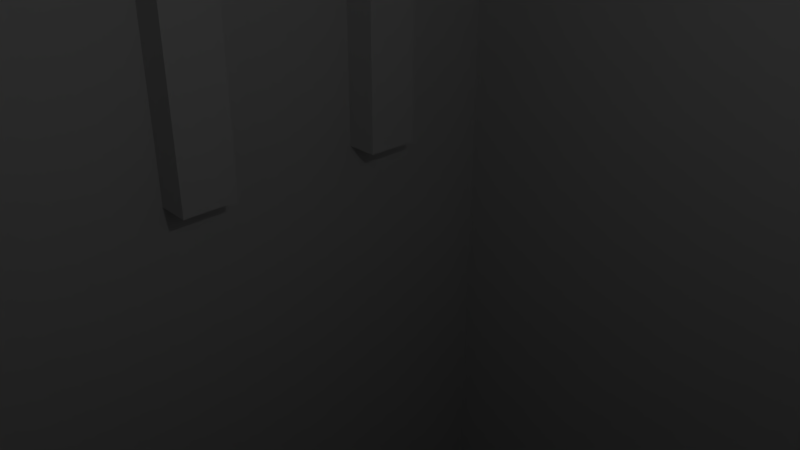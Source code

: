 # Source: apartment2_simpler.blend  (saved by Blender 2.78.0; exported with 4.5.12 LTS)
import bpy
from mathutils import Matrix  # noqa: F401  (used for matrix-valued properties, if any)

bpy.ops.wm.read_factory_settings(use_empty=True)
scene = bpy.context.scene
scene.name = 'Scene'

# ---- collections
col_collection_1 = bpy.data.collections.new('Collection 1'); scene.collection.children.link(col_collection_1)

# ---- materials (node trees are filled in below, after node groups)
mat_material = bpy.data.materials.new('Material')
mat_material.alpha_threshold = 0.0
mat_material.use_transparent_shadow = False
mat_material.roughness = 0.5
mat_material.line_color = (0.0, 0.0, 0.0, 1.0)

# ---- material node trees

# ---- world
world_world = bpy.data.worlds.new('World'); scene.world = world_world
world_world.color = (0.05088, 0.05088, 0.05088)
world_world.use_sun_shadow = False
world_world.sun_shadow_jitter_overblur = 0.0
world_world.cycles.sampling_method = 'MANUAL'

# ---- cameras
cam_camera = bpy.data.cameras.new('Camera')
cam_camera.clip_end = 100.0
cam_camera.lens = 35.0
cam_camera.sensor_width = 32.0
cam_camera.sensor_height = 18.0
cam_camera.ortho_scale = 7.314
cam_camera.dof.focus_distance = 0.0
cam_camera.dof.aperture_fstop = 128.0

# ---- lights
light_lamp = bpy.data.lights.new('Lamp', 'POINT')
light_lamp.transmission_factor = 0.0
light_lamp.cutoff_distance = 30.0
light_lamp.energy = 100.0
light_lamp.shadow_buffer_clip_start = 1.001
light_lamp.shadow_soft_size = 0.1
light_lamp.shadow_maximum_resolution = 0.006
light_lamp.use_absolute_resolution = True

# ---- meshes
me_cube = bpy.data.meshes.new('Cube')
me_cube.from_pydata([(46.0, 75.0, -113.6), (46.0, -75.0, -113.6), (-56.58, -75.0, -113.6), (-56.58, 75.0, -113.6), (46.0, 75.0, 120.2), (46.0, -75.0, 120.2), (-56.58, -75.0, 120.2), (-56.58, 75.0, 120.2), (46.0, 54.47, -25.97), (46.0, 45.53, -25.97), (46.0, 21.14, -25.97), (46.0, 12.2, -25.97), (46.0, -12.2, -25.97), (46.0, -21.14, -25.97), (46.0, -45.53, -25.97), (46.0, -54.47, -25.97), (-56.58, -54.47, -25.97), (-56.58, -45.53, -25.97), (-56.58, -21.14, -25.97), (-56.58, -12.2, -25.97), (-56.58, 12.2, -25.97), (-56.58, 21.14, -25.97), (-56.58, 45.53, -25.97), (-56.58, 54.47, -25.97), (46.0, 54.47, 116.3), (46.0, 45.53, 116.3), (46.0, 21.14, 116.3), (46.0, 12.2, 116.3), (46.0, -12.2, 116.3), (46.0, -21.14, 116.3), (46.0, -45.53, 116.3), (46.0, -54.47, 116.3), (-56.58, -54.47, 116.3), (-56.58, -45.53, 116.3), (-56.58, -21.14, 116.3), (-56.58, -12.2, 116.3), (-56.58, 12.2, 116.3), (-56.58, 21.14, 116.3), (-56.58, 45.53, 116.3), (-56.58, 54.47, 116.3), (-56.58, -54.47, -3.697), (-56.58, -45.53, -3.697), (-56.58, -21.14, -3.697), (-56.58, -12.2, -3.697), (-56.58, 12.2, -3.697), (-56.58, 21.14, -3.697), (-56.58, 45.53, -3.697), (-56.58, 54.47, -3.697), (-56.58, -54.47, 34.03), (-56.58, -45.53, 34.03), (-56.58, -21.14, 34.03), (-56.58, -12.2, 34.03), (-56.58, 12.2, 34.03), (-56.58, 21.14, 34.03), (-56.58, 45.53, 34.03), (-56.58, 54.47, 34.03), (-56.58, -54.47, 56.3), (-56.58, -45.53, 56.3), (-56.58, -21.14, 56.3), (-56.58, -12.2, 56.3), (-56.58, 12.2, 56.3), (-56.58, 21.14, 56.3), (-56.58, 45.53, 56.3), (-56.58, 54.47, 56.3), (-56.58, -54.47, 94.03), (-56.58, -45.53, 94.03), (-56.58, -21.14, 94.03), (-56.58, -12.2, 94.03), (-56.58, 12.2, 94.03), (-56.58, 21.14, 94.03), (-56.58, 45.53, 94.03), (-56.58, 54.47, 94.03), (46.0, 54.47, -3.697), (46.0, 45.53, -3.697), (46.0, 21.14, -3.697), (46.0, 12.2, -3.697), (46.0, -12.2, -3.697), (46.0, -21.14, -3.697), (46.0, -45.53, -3.697), (46.0, -54.47, -3.697), (46.0, 54.47, 34.03), (46.0, 45.53, 34.03), (46.0, 21.14, 34.03), (46.0, 12.2, 34.03), (46.0, -12.2, 34.03), (46.0, -21.14, 34.03), (46.0, -45.53, 34.03), (46.0, -54.47, 34.03), (46.0, 54.47, 56.3), (46.0, 45.53, 56.3), (46.0, 21.14, 56.3), (46.0, 12.2, 56.3), (46.0, -12.2, 56.3), (46.0, -21.14, 56.3), (46.0, -45.53, 56.3), (46.0, -54.47, 56.3), (46.0, 54.47, 94.03), (46.0, 45.53, 94.03), (46.0, 21.14, 94.03), (46.0, 12.2, 94.03), (46.0, -12.2, 94.03), (46.0, -21.14, 94.03), (46.0, -45.53, 94.03), (46.0, -54.47, 94.03), (41.56, -69.75, 127.4), (41.56, 69.75, 127.4), (-52.13, 69.75, 127.4), (-52.13, -69.75, 127.4), (49.46, -80.05, 127.7), (49.46, 80.05, 127.7), (-60.03, 80.05, 127.7), (-60.03, -80.05, 127.7), (-52.13, -69.75, 123.6), (41.56, -69.75, 123.6), (41.56, 69.75, 123.6), (-52.13, 69.75, 123.6), (49.46, -80.05, 119.9), (49.46, 80.05, 119.9), (-60.03, 80.05, 119.9), (-60.03, -80.05, 119.9), (46.0, 25.0, -29.84), (46.0, -8.333, -29.84), (46.0, -41.67, -29.84), (46.0, -75.0, -223.7), (77.18, 8.333, -223.7), (-56.58, -25.0, -29.84), (46.0, 25.0, 120.2), (46.0, 8.333, 120.2), (46.0, -25.0, 120.2), (46.0, -41.67, 120.2), (-56.58, -58.33, 120.2), (-56.58, -41.67, 120.2), (-56.58, -25.0, 120.2), (-56.58, 8.333, 120.2), (-56.58, 25.0, 120.2), (-56.58, 41.67, 120.2), (-56.58, 25.0, 0.1648), (-56.58, 58.33, 0.1648), (-56.58, 8.333, 30.16), (-56.58, 25.0, 30.16), (-56.58, 41.67, 30.16), (-56.58, -25.0, 60.16), (-56.58, 58.33, 60.16), (-56.58, -58.33, 90.16), (-56.58, -8.333, 90.16), (-56.58, 25.0, 90.16), (-56.58, 41.67, 90.16), (46.0, 25.0, 0.1648), (46.0, 8.333, 0.1648), (46.0, -8.333, 0.1648), (46.0, -41.67, 0.1648), (46.0, 25.0, 30.16), (46.0, 41.67, 60.16), (84.77, 16.67, -223.7), (46.0, -8.333, 60.16), (46.0, -41.67, 60.16), (46.0, -58.33, 90.16), (42.15, 54.47, -25.97), (42.15, 45.53, -25.97), (42.15, 21.14, -25.97), (42.15, 12.2, -25.97), (42.15, -12.2, -25.97), (42.15, -21.14, -25.97), (42.15, -45.53, -25.97), (42.15, -54.47, -25.97), (42.15, 54.47, 116.3), (42.15, 45.53, 116.3), (42.15, 21.14, 116.3), (42.15, 12.2, 116.3), (42.15, -12.2, 116.3), (42.15, -21.14, 116.3), (42.15, -45.53, 116.3), (42.15, -54.47, 116.3), (42.15, 54.47, -3.697), (42.15, 45.53, -3.697), (42.15, 21.14, -3.697), (42.15, 12.2, -3.697), (42.15, -12.2, -3.697), (42.15, -21.14, -3.697), (42.15, -45.53, -3.697), (42.15, -54.47, -3.697), (42.15, 54.47, 34.03), (42.15, 45.53, 34.03), (42.15, 21.14, 34.03), (42.15, 12.2, 34.03), (42.15, -12.2, 34.03), (42.15, -21.14, 34.03), (42.15, -45.53, 34.03), (42.15, -54.47, 34.03), (42.15, 54.47, 56.3), (42.15, 45.53, 56.3), (42.15, 21.14, 56.3), (42.15, 12.2, 56.3), (42.15, -12.2, 56.3), (42.15, -21.14, 56.3), (42.15, -45.53, 56.3), (42.15, -54.47, 56.3), (42.15, 54.47, 94.03), (42.15, 45.53, 94.03), (42.15, 21.14, 94.03), (42.15, 12.2, 94.03), (42.15, -12.2, 94.03), (42.15, -21.14, 94.03), (42.15, -45.53, 94.03), (42.15, -54.47, 94.03), (-51.73, -54.47, -25.97), (-51.73, -45.53, -25.97), (-51.73, -21.14, -25.97), (-51.73, -12.2, -25.97), (-51.73, 12.2, -25.97), (-51.73, 21.14, -25.97), (-51.73, 45.53, -25.97), (-51.73, 54.47, -25.97), (-51.73, -54.47, 116.3), (-51.73, -45.53, 116.3), (-51.73, -21.14, 116.3), (-51.73, -12.2, 116.3), (-51.73, 12.2, 116.3), (-51.73, 21.14, 116.3), (-51.73, 45.53, 116.3), (-51.73, 54.47, 116.3), (-51.73, -54.47, -3.697), (-51.73, -45.53, -3.697), (-51.73, -21.14, -3.697), (-51.73, -12.2, -3.697), (-51.73, 12.2, -3.697), (-51.73, 21.14, -3.697), (-51.73, 45.53, -3.697), (-51.73, 54.47, -3.697), (-51.73, -54.47, 34.03), (-51.73, -45.53, 34.03), (-51.73, -21.14, 34.03), (-51.73, -12.2, 34.03), (-51.73, 12.2, 34.03), (-51.73, 21.14, 34.03), (-51.73, 45.53, 34.03), (-51.73, 54.47, 34.03), (-51.73, -54.47, 56.3), (-51.73, -45.53, 56.3), (-51.73, -21.14, 56.3), (-51.73, -12.2, 56.3), (-51.73, 12.2, 56.3), (-51.73, 21.14, 56.3), (-51.73, 45.53, 56.3), (-51.73, 54.47, 56.3), (-51.73, -54.47, 94.03), (-51.73, -45.53, 94.03), (-51.73, -21.14, 94.03), (-51.73, -12.2, 94.03), (-51.73, 12.2, 94.03), (-51.73, 21.14, 94.03), (-51.73, 45.53, 94.03), (-51.73, 54.47, 94.03), (46.0, -54.3, -44.38), (-56.58, 54.3, -44.38), (46.0, 54.3, -44.38), (46.0, 45.7, -44.38), (46.0, 17.84, -64.3), (46.0, 10.69, -39.82), (46.0, -10.69, -39.82), (46.0, -17.84, -64.3), (46.0, -45.7, -44.38), (-56.58, -54.3, -44.38), (-56.58, -45.7, -44.38), (-56.58, -20.97, -44.38), (-56.58, -12.36, -44.38), (-56.58, 12.37, -44.38), (-56.58, 20.97, -44.38), (-56.58, 45.7, -44.38), (46.0, -54.3, -74.3), (-56.58, 54.3, -74.3), (46.0, 54.3, -74.3), (46.0, 45.7, -74.3), (46.0, 10.69, -77.59), (46.0, -10.69, -77.59), (46.0, -45.7, -74.3), (-56.58, -54.3, -74.3), (-56.58, -45.7, -74.3), (-56.58, -20.97, -74.3), (-56.58, -12.36, -74.3), (-56.58, 12.37, -74.3), (-56.58, 20.97, -74.3), (-56.58, 45.7, -74.3), (46.0, 8.333, -113.6), (46.0, -8.333, -113.6), (36.2, 9.741, -42.88), (36.2, -9.741, -42.88), (36.2, -9.741, -77.31), (36.2, 9.741, -77.31), (46.0, -10.69, -63.98), (46.0, 10.69, -63.98), (36.2, -9.741, -60.09), (36.2, 9.741, -60.09), (38.15, 6.065, -63.77), (38.15, -6.065, -63.77), (38.15, -6.065, -73.63), (38.15, 6.065, -73.63), (38.15, 6.065, -46.55), (38.15, -6.065, -46.55), (38.15, -6.065, -56.42), (38.15, 6.065, -56.42), (46.0, 16.67, -223.7), (46.0, 41.67, -40.35), (-56.58, 75.0, -223.7), (-56.58, -75.0, -223.7), (-56.58, 8.333, -40.35), (-56.58, 41.67, -40.35), (46.0, 41.67, -78.33), (84.77, 8.333, -223.7), (-56.58, -41.67, -78.33), (-56.58, 58.33, -78.33), (42.15, 45.7, -74.3), (42.15, 54.3, -74.3), (42.15, -54.3, -74.3), (42.15, -45.7, -74.3), (42.15, 54.3, -44.38), (42.15, 45.7, -44.38), (42.15, -45.7, -44.38), (42.15, -54.3, -44.38), (-51.25, -12.36, -74.3), (-51.25, -20.97, -74.3), (-51.25, -45.7, -74.3), (-51.25, -54.3, -74.3), (-51.25, 54.3, -74.3), (-51.25, 45.7, -74.3), (-51.25, 20.97, -74.3), (-51.25, 12.37, -74.3), (-51.25, -54.3, -44.38), (-51.25, -45.7, -44.38), (-51.25, -20.97, -44.38), (-51.25, -12.36, -44.38), (-51.25, 12.37, -44.38), (-51.25, 20.97, -44.38), (-51.25, 45.7, -44.38), (-51.25, 54.3, -44.38), (46.0, 8.333, -223.7), (84.77, -8.333, -223.7), (46.0, -16.67, -223.7), (84.77, -16.67, -223.7), (46.0, -8.333, -223.7), (77.18, -8.333, -223.7), (51.08, 10.69, -77.59), (51.08, -10.69, -77.59), (51.08, 10.3, -83.43), (51.08, -10.3, -83.43), (56.27, 10.3, -83.43), (56.27, 9.922, -89.27), (56.27, -10.3, -83.43), (56.27, -9.922, -89.27), (61.59, 9.922, -89.27), (61.59, 9.541, -95.11), (61.59, -9.922, -89.27), (61.59, -9.541, -95.11), (67.09, 9.159, -100.9), (67.09, -9.159, -100.9), (67.09, 9.541, -95.11), (67.09, -9.541, -95.11), (72.64, 8.777, -106.8), (72.64, -8.777, -106.8), (72.64, 9.159, -100.9), (72.64, -9.159, -100.9), (77.18, 8.777, -106.8), (77.18, 8.333, -113.6), (77.18, -8.333, -113.6), (77.18, -8.777, -106.8), (46.0, -17.84, -77.96), (46.0, -16.67, -113.6), (46.0, 75.0, -223.7), (46.0, 16.67, -113.6), (57.95, 17.84, -77.96), (57.95, 10.69, -77.59), (84.77, 8.777, -106.8), (84.77, 8.333, -113.6), (55.64, 10.69, -68.79), (84.77, 16.67, -113.6), (84.77, -8.777, -106.8), (84.77, -8.333, -113.6), (57.95, -10.69, -77.59), (55.64, -10.69, -68.79), (55.64, -17.84, -69.11), (77.58, 9.159, -100.9), (77.58, -9.159, -100.9), (84.77, -16.89, -106.9), (66.62, 10.3, -83.43), (66.62, 9.922, -89.27), (77.58, 9.541, -95.11), (66.62, -10.3, -83.43), (66.62, -9.922, -89.27), (77.58, -9.541, -95.11), (66.62, -17.65, -83.74), (66.62, -17.46, -89.52), (77.58, -17.27, -95.3), (77.58, -17.08, -101.1), (57.95, -17.84, -77.96), (84.77, -16.67, -113.6), (55.64, 17.84, -69.11), (84.77, 16.89, -106.9), (66.62, 17.65, -83.74), (66.62, 17.46, -89.52), (77.58, 17.27, -95.3), (77.58, 17.08, -101.1)], [], [(1, 5, 6, 2), (4, 0, 3, 7), (71, 39, 38, 135, 7, 3, 142, 63, 62, 54, 140, 146, 70), (81, 80, 181, 182), (89, 81, 182, 190), (25, 97, 198, 166), (14, 78, 179, 163), (78, 79, 180, 179), (13, 77, 150, 78, 14, 122, 261, 275, 365, 260, 289, 259, 121, 12), (24, 25, 166, 165), (80, 88, 189, 181), (17, 16, 205, 206), (63, 55, 236, 244), (42, 43, 224, 223), (68, 36, 217, 249), (54, 62, 243, 235), (40, 41, 222, 221), (35, 67, 248, 216), (61, 53, 234, 242), (38, 39, 220, 219), (59, 58, 141, 66, 67, 35, 34, 132, 133, 36, 68, 69, 37, 134, 135, 38, 70, 146, 145, 139, 53, 61, 60, 52, 138, 144), (66, 34, 215, 247), (96, 24, 165, 197), (77, 13, 162, 178), (76, 77, 178, 177), (103, 102, 203, 204), (259, 289, 274, 287, 291, 286), (372, 283, 335, 308), (128, 127, 126, 4, 7, 118, 117, 116, 119, 6, 5, 129), (337, 123, 304, 303, 367, 301, 153, 308, 335, 124, 340, 339, 336, 338), (107, 106, 105, 109, 110, 111, 108, 104), (284, 274, 289, 378, 377, 386, 387, 388, 381, 375, 376), (362, 363, 340, 124), (105, 104, 108, 109), (114, 115, 112, 113), (105, 106, 115, 114), (107, 104, 113, 112), (106, 107, 112, 115), (104, 105, 114, 113), (117, 118, 110, 109), (116, 117, 109, 108), (119, 116, 108, 111), (118, 119, 111, 110), (376, 394, 338, 336), (0, 368, 301, 367), (27, 26, 126, 127), (274, 342, 341, 273, 288, 287), (121, 259, 258, 290, 257, 302, 256, 255, 271, 272, 307, 0, 96, 97, 152, 89, 88, 80, 81, 73, 72, 8, 9, 120, 147, 74, 10, 11, 75, 148, 149, 84, 85, 93, 92, 154, 100, 101, 29, 128, 129, 30, 102, 103, 156, 95, 94, 155, 150, 77, 76, 12), (29, 28, 100, 154, 92, 84, 149, 148, 83, 91, 90, 82, 151, 152, 97, 25, 24, 96, 0, 4, 126, 26, 98, 99, 27, 127, 128), (73, 81, 89, 152, 151, 82, 83, 148, 75, 74, 147, 120, 9), (2, 3, 303, 304), (181, 189, 190, 182), (185, 193, 194, 186), (187, 195, 196, 188), (157, 173, 174, 158), (161, 177, 178, 162), (163, 179, 180, 164), (197, 165, 166, 198), (201, 169, 170, 202), (203, 171, 172, 204), (79, 15, 164, 180), (98, 26, 167, 199), (82, 90, 191, 183), (28, 29, 170, 169), (83, 82, 183, 184), (27, 99, 200, 168), (91, 83, 184, 192), (30, 31, 172, 171), (100, 28, 169, 201), (84, 92, 193, 185), (87, 86, 187, 188), (29, 101, 202, 170), (93, 85, 186, 194), (88, 89, 190, 189), (9, 8, 157, 158), (102, 30, 171, 203), (86, 94, 195, 187), (11, 10, 159, 160), (31, 103, 204, 172), (95, 87, 188, 196), (92, 93, 194, 193), (8, 72, 173, 157), (94, 95, 196, 195), (15, 14, 163, 164), (73, 9, 158, 174), (97, 96, 197, 198), (10, 74, 175, 159), (99, 98, 199, 200), (72, 73, 174, 173), (75, 11, 160, 176), (12, 76, 177, 161), (229, 237, 238, 230), (231, 239, 240, 232), (233, 241, 242, 234), (235, 243, 244, 236), (205, 221, 222, 206), (207, 223, 224, 208), (209, 225, 226, 210), (211, 227, 228, 212), (245, 213, 214, 246), (247, 215, 216, 248), (249, 217, 218, 250), (251, 219, 220, 252), (71, 70, 251, 252), (37, 69, 250, 218), (44, 45, 226, 225), (16, 40, 221, 205), (70, 38, 219, 251), (46, 47, 228, 227), (41, 17, 206, 222), (39, 71, 252, 220), (49, 48, 229, 230), (18, 42, 223, 207), (23, 22, 211, 212), (43, 19, 208, 224), (20, 44, 225, 209), (55, 54, 235, 236), (45, 21, 210, 226), (48, 56, 237, 229), (56, 57, 238, 237), (22, 46, 227, 211), (57, 49, 230, 238), (58, 59, 240, 239), (47, 23, 212, 228), (32, 33, 214, 213), (50, 58, 239, 231), (60, 61, 242, 241), (64, 32, 213, 245), (34, 35, 216, 215), (59, 51, 232, 240), (62, 63, 244, 243), (33, 65, 246, 214), (36, 37, 218, 217), (52, 60, 241, 233), (65, 64, 245, 246), (266, 267, 332, 331), (254, 268, 306, 267, 266, 305, 265, 264, 278, 309, 277, 263, 125, 20, 21, 45, 136, 46, 22, 23, 47, 137, 3, 2, 310, 270), (368, 374, 153, 301), (267, 281, 325, 332), (272, 271, 312, 311), (264, 265, 330, 329), (258, 259, 286, 285), (293, 294, 295, 296), (366, 394, 382, 392, 391, 390, 389, 393, 379, 260, 365), (297, 298, 299, 300), (280, 266, 331, 326), (277, 276, 322, 321), (276, 262, 327, 322), (261, 253, 318, 317), (292, 291, 294, 293), (291, 287, 295, 294), (287, 288, 296, 295), (288, 292, 293, 296), (285, 286, 298, 297), (286, 291, 299, 298), (291, 292, 300, 299), (292, 285, 297, 300), (131, 130, 6, 119, 118, 7, 135, 134, 133, 132), (40, 16, 2, 48, 49, 42, 18, 125, 17, 41), (315, 316, 311, 312), (317, 318, 313, 314), (269, 275, 314, 313), (256, 272, 311, 316), (253, 269, 313, 318), (275, 261, 317, 314), (255, 256, 316, 315), (271, 255, 315, 312), (329, 330, 319, 320), (327, 328, 321, 322), (333, 334, 323, 324), (331, 332, 325, 326), (263, 277, 321, 328), (268, 254, 334, 333), (278, 264, 329, 320), (270, 282, 324, 323), (265, 279, 319, 330), (282, 268, 333, 324), (254, 270, 323, 334), (262, 263, 328, 327), (273, 283, 372, 371, 380, 385, 384, 383, 370, 373, 290), (2, 16, 17, 125, 263, 262, 276, 277, 309, 278, 279, 265, 305, 266, 280, 281, 267, 306, 268, 282, 270, 310), (343, 344, 347, 345), (341, 342, 344, 343), (284, 376, 336, 339), (394, 366, 337, 338), (122, 14, 15, 79, 78, 150, 155, 94, 86, 87, 95, 156, 103, 31, 30, 129, 5, 1, 366, 365, 275, 269, 253, 261), (345, 347, 348, 346), (350, 352, 356, 355), (348, 347, 344, 342, 274, 284, 363, 364, 358, 360, 354, 356, 352, 351), (349, 351, 352, 350), (346, 348, 351, 349), (355, 356, 354, 353), (357, 358, 364, 361), (359, 360, 358, 357), (353, 354, 360, 359), (361, 364, 363, 362), (283, 362, 124, 335), (32, 64, 143, 130, 131, 33), (398, 399, 400, 396, 374, 368, 257, 395, 369, 397), (279, 278, 320, 319), (1, 2, 304, 123), (51, 50, 231, 232), (19, 18, 207, 208), (101, 100, 201, 202), (13, 12, 161, 162), (85, 84, 185, 186), (34, 66, 141, 58, 50, 51, 59, 144, 138, 52, 53, 139, 145, 146, 140, 54, 55, 63, 142, 3, 137, 47, 46, 136, 45, 44, 20, 125, 18, 19, 43, 42, 49, 57, 56, 48, 2, 6, 130, 143, 64, 65, 33, 131, 132), (273, 290, 258, 285, 292, 288), (67, 66, 247, 248), (281, 280, 326, 325), (368, 0, 307, 272, 256, 302, 257), (53, 52, 233, 234), (21, 20, 209, 210), (74, 75, 176, 175), (90, 91, 192, 191), (199, 167, 168, 200), (159, 175, 176, 160), (183, 191, 192, 184), (37, 36, 133, 134), (69, 68, 249, 250), (26, 27, 168, 167), (396, 371, 372, 374), (395, 373, 370, 369), (400, 380, 371, 396), (369, 370, 383, 397), (397, 383, 384, 398), (398, 384, 385, 399), (399, 385, 380, 400), (388, 391, 392, 381), (387, 390, 391, 388), (386, 389, 390, 387), (377, 393, 389, 386), (381, 392, 382, 375), (375, 382, 394, 376), (378, 379, 393, 377), (363, 284, 339, 340), (366, 1, 123, 337), (374, 372, 308, 153), (3, 0, 367, 303), (257, 290, 373, 395), (289, 260, 379, 378), (350, 355, 353, 359, 357, 361, 362, 283, 273, 341, 343, 345, 346, 349)])
_uv = me_cube.uv_layers.new(name='UVMap')
_uv.uv.foreach_set('vector', [0.2918, 0.2492, 0.2918, 0.05, 0.3745, 0.05, 0.3745, 0.2492, 0.05, 0.4485, 0.05, 0.2493, 0.1327, 0.2493, 0.1327, 0.4485, 0.1544, 0.07228, 0.1544, 0.05329, 0.1472, 0.05329, 0.144, 0.05, 0.1709, 0.05, 0.1709, 0.2493, 0.1575, 0.1011, 0.1544, 0.1044, 0.1472, 0.1044, 0.1472, 0.1234, 0.144, 0.1267, 0.144, 0.07557, 0.1472, 0.07228, 0.4261, 0.2389, 0.4261, 0.2465, 0.423, 0.2465, 0.423, 0.2389, 0.4203, 0.4427, 0.4203, 0.4237, 0.4234, 0.4237, 0.4234, 0.4427, 0.4203, 0.4237, 0.4203, 0.4047, 0.4234, 0.4047, 0.4234, 0.4237, 0.3008, 0.4419, 0.3008, 0.4229, 0.3039, 0.4229, 0.3039, 0.4419, 0.2932, 0.4431, 0.2932, 0.4354, 0.2963, 0.4354, 0.2963, 0.4431, 0.2484, 0.1746, 0.2484, 0.1556, 0.265, 0.1523, 0.2681, 0.1556, 0.2681, 0.1746, 0.265, 0.1779, 0.2682, 0.1903, 0.2682, 0.2158, 0.2458, 0.2189, 0.2458, 0.2072, 0.24, 0.207, 0.24, 0.1864, 0.2381, 0.1779, 0.2412, 0.1746, 0.2164, 0.4381, 0.2164, 0.4458, 0.2133, 0.4458, 0.2133, 0.4381, 0.4069, 0.4427, 0.4069, 0.4237, 0.41, 0.4237, 0.41, 0.4427, 0.2055, 0.4458, 0.2055, 0.4381, 0.2094, 0.4381, 0.2094, 0.4458, 0.1742, 0.4191, 0.1742, 0.4381, 0.1703, 0.4381, 0.1703, 0.4191, 0.4133, 0.4444, 0.4133, 0.4367, 0.4172, 0.4367, 0.4172, 0.4444, 0.4187, 0.2199, 0.4187, 0.2389, 0.4148, 0.2389, 0.4148, 0.2199, 0.1781, 0.4191, 0.1781, 0.4381, 0.1742, 0.4381, 0.1742, 0.4191, 0.3388, 0.4379, 0.3388, 0.4456, 0.3349, 0.4456, 0.3349, 0.4379, 0.2827, 0.4164, 0.2827, 0.4354, 0.2788, 0.4354, 0.2788, 0.4164, 0.2749, 0.4164, 0.2749, 0.4354, 0.2709, 0.4354, 0.2709, 0.4164, 0.3447, 0.4457, 0.3447, 0.438, 0.3486, 0.438, 0.3486, 0.4457, 0.1006, 0.1044, 0.09342, 0.1044, 0.09031, 0.1011, 0.09342, 0.07228, 0.1006, 0.07228, 0.1006, 0.05329, 0.09342, 0.05329, 0.09031, 0.05, 0.1172, 0.05, 0.1203, 0.05329, 0.1203, 0.07228, 0.1275, 0.07228, 0.1275, 0.05329, 0.1306, 0.05, 0.144, 0.05, 0.1472, 0.05329, 0.1472, 0.07228, 0.144, 0.07557, 0.1306, 0.07557, 0.1306, 0.1267, 0.1275, 0.1234, 0.1275, 0.1044, 0.1203, 0.1044, 0.1203, 0.1234, 0.1172, 0.1267, 0.1037, 0.07557, 0.182, 0.4381, 0.182, 0.4191, 0.1859, 0.4191, 0.1859, 0.4381, 0.4172, 0.4047, 0.4172, 0.3857, 0.4203, 0.3857, 0.4203, 0.4047, 0.2211, 0.4381, 0.2211, 0.4191, 0.2242, 0.4191, 0.2242, 0.4381, 0.2226, 0.4381, 0.2226, 0.4458, 0.2195, 0.4458, 0.2195, 0.4381, 0.4265, 0.4086, 0.4265, 0.4162, 0.4234, 0.4162, 0.4234, 0.4086, 0.1625, 0.3791, 0.1527, 0.3969, 0.1472, 0.4069, 0.1405, 0.4025, 0.1475, 0.3898, 0.1544, 0.3771, 0.4016, 0.1689, 0.3745, 0.1855, 0.3745, 0.1855, 0.4016, 0.1689, 0.2494, 0.2962, 0.2494, 0.3246, 0.2494, 0.3388, 0.2494, 0.3814, 0.3321, 0.3814, 0.3349, 0.3857, 0.2466, 0.3857, 0.2466, 0.2493, 0.3349, 0.2493, 0.3321, 0.2536, 0.2494, 0.2536, 0.2494, 0.282, 0.1639, 0.299, 0.1639, 0.2493, 0.2466, 0.2493, 0.2466, 0.3771, 0.1639, 0.3771, 0.1639, 0.3274, 0.1327, 0.3274, 0.1327, 0.3203, 0.1639, 0.3203, 0.1388, 0.3203, 0.1388, 0.3061, 0.1639, 0.3061, 0.1327, 0.3061, 0.1327, 0.299, 0.3413, 0.258, 0.3413, 0.377, 0.4167, 0.377, 0.4231, 0.3857, 0.3349, 0.3857, 0.3349, 0.2493, 0.4231, 0.2493, 0.4167, 0.258, 0.1327, 0.4334, 0.1472, 0.4069, 0.1527, 0.3969, 0.1575, 0.4046, 0.1556, 0.412, 0.1592, 0.42, 0.1569, 0.4243, 0.1622, 0.4333, 0.1598, 0.4376, 0.1625, 0.445, 0.1597, 0.45, 0.2561, 0.4168, 0.2561, 0.431, 0.2561, 0.431, 0.2561, 0.4168, 0.4167, 0.377, 0.4167, 0.258, 0.4231, 0.2493, 0.4231, 0.3857, 0.45, 0.1689, 0.3745, 0.1689, 0.3745, 0.05, 0.45, 0.05, 0.4043, 0.2488, 0.4043, 0.1689, 0.4074, 0.1689, 0.4074, 0.2488, 0.4074, 0.2488, 0.4074, 0.1689, 0.4105, 0.1689, 0.4105, 0.2488, 0.4449, 0.3682, 0.4449, 0.2493, 0.448, 0.2493, 0.448, 0.3682, 0.4418, 0.3682, 0.4418, 0.2493, 0.4449, 0.2493, 0.4449, 0.3682, 0.4418, 0.3426, 0.4418, 0.4359, 0.4356, 0.4359, 0.4356, 0.3426, 0.4356, 0.2493, 0.4356, 0.3857, 0.4293, 0.3857, 0.4293, 0.2493, 0.4356, 0.3426, 0.4356, 0.2493, 0.4418, 0.2493, 0.4418, 0.3426, 0.4231, 0.3857, 0.4231, 0.2493, 0.4293, 0.2493, 0.4293, 0.3857, 0.3865, 0.2418, 0.3866, 0.2489, 0.3866, 0.2489, 0.3865, 0.2418, 0.1709, 0.2493, 0.2179, 0.2493, 0.2179, 0.2493, 0.1709, 0.2493, 0.2216, 0.05329, 0.2143, 0.05329, 0.2112, 0.05, 0.2247, 0.05, 0.3048, 0.3857, 0.3089, 0.3857, 0.3089, 0.4039, 0.3048, 0.4039, 0.2969, 0.4031, 0.2969, 0.3865, 0.2381, 0.1779, 0.24, 0.1864, 0.2228, 0.1864, 0.2228, 0.207, 0.217, 0.2072, 0.1978, 0.1868, 0.1945, 0.1903, 0.1876, 0.1903, 0.1876, 0.2158, 0.1945, 0.2158, 0.1978, 0.2192, 0.1709, 0.2493, 0.1875, 0.07228, 0.1947, 0.07228, 0.1978, 0.1011, 0.1947, 0.1044, 0.1875, 0.1044, 0.1875, 0.1234, 0.1947, 0.1234, 0.1947, 0.1556, 0.1875, 0.1556, 0.1875, 0.1746, 0.1947, 0.1746, 0.2112, 0.1779, 0.2112, 0.1523, 0.2143, 0.1556, 0.2143, 0.1746, 0.2216, 0.1746, 0.2216, 0.1556, 0.2247, 0.1523, 0.2381, 0.1523, 0.2412, 0.1234, 0.2484, 0.1234, 0.2484, 0.1044, 0.2412, 0.1044, 0.2381, 0.1011, 0.2412, 0.07228, 0.2484, 0.07228, 0.2484, 0.05329, 0.2515, 0.05, 0.265, 0.05, 0.2681, 0.05329, 0.2681, 0.07228, 0.2753, 0.07228, 0.2784, 0.07557, 0.2753, 0.1044, 0.2681, 0.1044, 0.265, 0.1011, 0.265, 0.1523, 0.2484, 0.1556, 0.2412, 0.1556, 0.2412, 0.1746, 0.2484, 0.05329, 0.2412, 0.05329, 0.2412, 0.07228, 0.2381, 0.1011, 0.2412, 0.1044, 0.2412, 0.1234, 0.2381, 0.1523, 0.2247, 0.1523, 0.2216, 0.1234, 0.2216, 0.1044, 0.2143, 0.1044, 0.2143, 0.1234, 0.2112, 0.1267, 0.1978, 0.1011, 0.1947, 0.07228, 0.1947, 0.05329, 0.1875, 0.05329, 0.1875, 0.07228, 0.1709, 0.2493, 0.1709, 0.05, 0.2112, 0.05, 0.2143, 0.05329, 0.2143, 0.07228, 0.2216, 0.07228, 0.2216, 0.05329, 0.2247, 0.05, 0.2515, 0.05, 0.1947, 0.1556, 0.1947, 0.1234, 0.1947, 0.1044, 0.1978, 0.1011, 0.2112, 0.1267, 0.2143, 0.1234, 0.2216, 0.1234, 0.2247, 0.1523, 0.2216, 0.1556, 0.2143, 0.1556, 0.2112, 0.1523, 0.2112, 0.1779, 0.1947, 0.1746, 0.05, 0.2493, 0.1709, 0.2493, 0.1709, 0.2493, 0.05, 0.2493, 0.6697, 0.4065, 0.6697, 0.4255, 0.6625, 0.4255, 0.6625, 0.4065, 0.7608, 0.4112, 0.7608, 0.4302, 0.7536, 0.4302, 0.7536, 0.4112, 0.8516, 0.4047, 0.8516, 0.4237, 0.8444, 0.4237, 0.8444, 0.4047, 0.7464, 0.4302, 0.7464, 0.4112, 0.7536, 0.4112, 0.7536, 0.4302, 0.768, 0.4112, 0.768, 0.4302, 0.7608, 0.4302, 0.7608, 0.4112, 0.6769, 0.4255, 0.6769, 0.4065, 0.6841, 0.4065, 0.6841, 0.4255, 0.6769, 0.4065, 0.6769, 0.4255, 0.6697, 0.4255, 0.6697, 0.4065, 0.8444, 0.4047, 0.8444, 0.3857, 0.8516, 0.3857, 0.8516, 0.4047, 0.7796, 0.4112, 0.7796, 0.4302, 0.7724, 0.4302, 0.7724, 0.4112, 0.2405, 0.4255, 0.2405, 0.4444, 0.2374, 0.4444, 0.2374, 0.4255, 0.4179, 0.1879, 0.4179, 0.1689, 0.421, 0.1689, 0.421, 0.1879, 0.2281, 0.4444, 0.2281, 0.4255, 0.2312, 0.4255, 0.2312, 0.4444, 0.4218, 0.2145, 0.4218, 0.2069, 0.4249, 0.2069, 0.4249, 0.2145, 0.3799, 0.44, 0.3799, 0.4476, 0.3768, 0.4476, 0.3768, 0.44, 0.2405, 0.4444, 0.2405, 0.4255, 0.2436, 0.4255, 0.2436, 0.4444, 0.4172, 0.4237, 0.4172, 0.4047, 0.4203, 0.4047, 0.4203, 0.4237, 0.4014, 0.4334, 0.4014, 0.441, 0.3983, 0.441, 0.3983, 0.4334, 0.421, 0.1879, 0.421, 0.1689, 0.4241, 0.1689, 0.4241, 0.1879, 0.4179, 0.2069, 0.4179, 0.1879, 0.421, 0.1879, 0.421, 0.2069, 0.4234, 0.4315, 0.4234, 0.4238, 0.4265, 0.4238, 0.4265, 0.4315, 0.421, 0.2069, 0.421, 0.1879, 0.4241, 0.1879, 0.4241, 0.2069, 0.2343, 0.4444, 0.2343, 0.4255, 0.2374, 0.4255, 0.2374, 0.4444, 0.2592, 0.4382, 0.2592, 0.4458, 0.2561, 0.4458, 0.2561, 0.4382, 0.4265, 0.3857, 0.4265, 0.3934, 0.4234, 0.3934, 0.4234, 0.3857, 0.4022, 0.4427, 0.4022, 0.4237, 0.4053, 0.4237, 0.4053, 0.4427, 0.4172, 0.4427, 0.4172, 0.4237, 0.4203, 0.4237, 0.4203, 0.4427, 0.2709, 0.4403, 0.2709, 0.448, 0.2678, 0.448, 0.2678, 0.4403, 0.41, 0.4427, 0.41, 0.4237, 0.4131, 0.4237, 0.4131, 0.4427, 0.3596, 0.4419, 0.3596, 0.4229, 0.3627, 0.4229, 0.3627, 0.4419, 0.4249, 0.2199, 0.4249, 0.2276, 0.4218, 0.2276, 0.4218, 0.2199, 0.3843, 0.4237, 0.3843, 0.4427, 0.3812, 0.4427, 0.3812, 0.4237, 0.2709, 0.4327, 0.2709, 0.4403, 0.2678, 0.4403, 0.2678, 0.4327, 0.4234, 0.401, 0.4234, 0.3934, 0.4265, 0.3934, 0.4265, 0.401, 0.4203, 0.4047, 0.4203, 0.3857, 0.4234, 0.3857, 0.4234, 0.4047, 0.3636, 0.4469, 0.3636, 0.4393, 0.3667, 0.4393, 0.3667, 0.4469, 0.4218, 0.2199, 0.4218, 0.2389, 0.4187, 0.2389, 0.4187, 0.2199, 0.4249, 0.2276, 0.4249, 0.2352, 0.4218, 0.2352, 0.4218, 0.2276, 0.3089, 0.4462, 0.3089, 0.4386, 0.312, 0.4386, 0.312, 0.4462, 0.2343, 0.4255, 0.2343, 0.4444, 0.2312, 0.4444, 0.2312, 0.4255, 0.225, 0.4444, 0.225, 0.4255, 0.2281, 0.4255, 0.2281, 0.4444, 0.8227, 0.4237, 0.8227, 0.4047, 0.83, 0.4047, 0.83, 0.4237, 0.8155, 0.4047, 0.8155, 0.4237, 0.8083, 0.4237, 0.8083, 0.4047, 0.8004, 0.4039, 0.8004, 0.4229, 0.7932, 0.4229, 0.7932, 0.4039, 0.8011, 0.4237, 0.8011, 0.4047, 0.8083, 0.4047, 0.8083, 0.4237, 0.8372, 0.3857, 0.8372, 0.4047, 0.83, 0.4047, 0.83, 0.3857, 0.8083, 0.4047, 0.8083, 0.3857, 0.8155, 0.3857, 0.8155, 0.4047, 0.83, 0.3857, 0.83, 0.4047, 0.8227, 0.4047, 0.8227, 0.3857, 0.8083, 0.3857, 0.8083, 0.4047, 0.8011, 0.4047, 0.8011, 0.3857, 0.8155, 0.4047, 0.8155, 0.3857, 0.8227, 0.3857, 0.8227, 0.4047, 0.7344, 0.4229, 0.7344, 0.4039, 0.7416, 0.4039, 0.7416, 0.4229, 0.8155, 0.4237, 0.8155, 0.4047, 0.8227, 0.4047, 0.8227, 0.4237, 0.8372, 0.4047, 0.8372, 0.4237, 0.83, 0.4237, 0.83, 0.4047, 0.1898, 0.4458, 0.1898, 0.4381, 0.1937, 0.4381, 0.1937, 0.4458, 0.2016, 0.4191, 0.2016, 0.4381, 0.1977, 0.4381, 0.1977, 0.4191, 0.3532, 0.4367, 0.3532, 0.4444, 0.3493, 0.4444, 0.3493, 0.4367, 0.2055, 0.4191, 0.2055, 0.4381, 0.2016, 0.4381, 0.2016, 0.4191, 0.3596, 0.4229, 0.3596, 0.4419, 0.3557, 0.4419, 0.3557, 0.4229, 0.3303, 0.4302, 0.3303, 0.4378, 0.3264, 0.4378, 0.3264, 0.4302, 0.2094, 0.4191, 0.2094, 0.4381, 0.2055, 0.4381, 0.2055, 0.4191, 0.1625, 0.4381, 0.1625, 0.4191, 0.1664, 0.4191, 0.1664, 0.4381, 0.182, 0.4458, 0.182, 0.4381, 0.1859, 0.4381, 0.1859, 0.4458, 0.2905, 0.4354, 0.2905, 0.4164, 0.2944, 0.4164, 0.2944, 0.4354, 0.1977, 0.4458, 0.1977, 0.4381, 0.2016, 0.4381, 0.2016, 0.4458, 0.2788, 0.4164, 0.2788, 0.4354, 0.2749, 0.4354, 0.2749, 0.4164, 0.1977, 0.4191, 0.1977, 0.4381, 0.1937, 0.4381, 0.1937, 0.4191, 0.1742, 0.4458, 0.1742, 0.4381, 0.1781, 0.4381, 0.1781, 0.4458, 0.1898, 0.4191, 0.1898, 0.4381, 0.1859, 0.4381, 0.1859, 0.4191, 0.1937, 0.4191, 0.1937, 0.4381, 0.1898, 0.4381, 0.1898, 0.4191, 0.3305, 0.4444, 0.3305, 0.4367, 0.3344, 0.4367, 0.3344, 0.4444, 0.2172, 0.4191, 0.2172, 0.4381, 0.2133, 0.4381, 0.2133, 0.4191, 0.2866, 0.4164, 0.2866, 0.4354, 0.2827, 0.4354, 0.2827, 0.4164, 0.423, 0.2389, 0.423, 0.2465, 0.4191, 0.2465, 0.4191, 0.2389, 0.2905, 0.4164, 0.2905, 0.4354, 0.2866, 0.4354, 0.2866, 0.4164, 0.3447, 0.438, 0.3447, 0.4457, 0.3408, 0.4457, 0.3408, 0.438, 0.3008, 0.4229, 0.3008, 0.4419, 0.2969, 0.4419, 0.2969, 0.4229, 0.4179, 0.2145, 0.4179, 0.2069, 0.4218, 0.2069, 0.4218, 0.2145, 0.2211, 0.4191, 0.2211, 0.4381, 0.2172, 0.4381, 0.2172, 0.4191, 0.3204, 0.4456, 0.3204, 0.4379, 0.3244, 0.4379, 0.3244, 0.4456, 0.2094, 0.4381, 0.2094, 0.4191, 0.2133, 0.4191, 0.2133, 0.4381, 0.3303, 0.4378, 0.3303, 0.4455, 0.3264, 0.4455, 0.3264, 0.4378, 0.182, 0.4191, 0.182, 0.4381, 0.1781, 0.4381, 0.1781, 0.4191, 0.1625, 0.4458, 0.1625, 0.4381, 0.1664, 0.4381, 0.1664, 0.4458, 0.1664, 0.4381, 0.1664, 0.4191, 0.1703, 0.4191, 0.1703, 0.4381, 0.1937, 0.4458, 0.1937, 0.4381, 0.1977, 0.4381, 0.1977, 0.4458, 0.4148, 0.2463, 0.4148, 0.2389, 0.4191, 0.2389, 0.4191, 0.2463, 0.1542, 0.1903, 0.1473, 0.1903, 0.144, 0.1868, 0.1274, 0.1903, 0.1204, 0.1903, 0.1172, 0.1868, 0.1005, 0.1903, 0.09356, 0.1903, 0.09356, 0.2158, 0.07687, 0.2192, 0.07362, 0.2158, 0.07362, 0.1903, 0.09031, 0.1779, 0.1203, 0.1746, 0.1275, 0.1746, 0.1275, 0.1556, 0.1306, 0.1523, 0.1472, 0.1556, 0.1472, 0.1746, 0.1544, 0.1746, 0.1544, 0.1556, 0.1575, 0.1523, 0.1709, 0.2493, 0.05, 0.2493, 0.1575, 0.2192, 0.1542, 0.2158, 0.225, 0.3771, 0.1937, 0.3771, 0.1937, 0.3771, 0.225, 0.3771, 0.3084, 0.4039, 0.3084, 0.4295, 0.3041, 0.4295, 0.3041, 0.4039, 0.3928, 0.448, 0.3928, 0.4407, 0.3959, 0.4407, 0.3959, 0.448, 0.2556, 0.434, 0.2556, 0.4413, 0.2513, 0.4413, 0.2513, 0.434, 0.3636, 0.3857, 0.3636, 0.4039, 0.3557, 0.4031, 0.3557, 0.3865, 0.2377, 0.3887, 0.2279, 0.3887, 0.2279, 0.3803, 0.2377, 0.3803, 0.1937, 0.4191, 0.1625, 0.4191, 0.1625, 0.4134, 0.1683, 0.4085, 0.1683, 0.4036, 0.1771, 0.3986, 0.1771, 0.3937, 0.1841, 0.3888, 0.186, 0.3812, 0.1937, 0.3771, 0.1937, 0.3888, 0.2377, 0.4033, 0.2279, 0.4033, 0.2279, 0.3949, 0.2377, 0.3949, 0.2407, 0.4026, 0.2407, 0.3771, 0.245, 0.3771, 0.245, 0.4026, 0.2838, 0.4354, 0.2838, 0.4428, 0.2795, 0.4428, 0.2795, 0.4354, 0.4148, 0.1689, 0.4148, 0.1944, 0.4105, 0.1944, 0.4105, 0.1689, 0.3725, 0.448, 0.3725, 0.4406, 0.3756, 0.4406, 0.3756, 0.448, 0.2407, 0.3918, 0.225, 0.3918, 0.2279, 0.3887, 0.2377, 0.3887, 0.225, 0.3918, 0.225, 0.3771, 0.2279, 0.3803, 0.2279, 0.3887, 0.225, 0.3771, 0.2407, 0.3771, 0.2377, 0.3803, 0.2279, 0.3803, 0.2407, 0.3771, 0.2407, 0.3918, 0.2377, 0.3887, 0.2377, 0.3803, 0.2407, 0.4065, 0.225, 0.4065, 0.2279, 0.4033, 0.2377, 0.4033, 0.225, 0.4065, 0.225, 0.3918, 0.2279, 0.3949, 0.2279, 0.4033, 0.225, 0.3918, 0.2407, 0.3918, 0.2377, 0.3949, 0.2279, 0.3949, 0.2407, 0.3918, 0.2407, 0.4065, 0.2377, 0.4033, 0.2377, 0.3949, 0.3321, 0.282, 0.3321, 0.2678, 0.3321, 0.2536, 0.3349, 0.2493, 0.3349, 0.3857, 0.3321, 0.3814, 0.3321, 0.353, 0.3321, 0.3388, 0.3321, 0.3246, 0.3321, 0.2962, 0.06655, 0.1556, 0.06655, 0.1746, 0.05, 0.2493, 0.06655, 0.1234, 0.07376, 0.1234, 0.09342, 0.1556, 0.09342, 0.1746, 0.09031, 0.1779, 0.07376, 0.1746, 0.07376, 0.1556, 0.7932, 0.4112, 0.7863, 0.4112, 0.7863, 0.3857, 0.7932, 0.3857, 0.7863, 0.4112, 0.7793, 0.4112, 0.7793, 0.3857, 0.7863, 0.3857, 0.4265, 0.4315, 0.4265, 0.4388, 0.4234, 0.4388, 0.4234, 0.4315, 0.4148, 0.2199, 0.4148, 0.1944, 0.4179, 0.1944, 0.4179, 0.2199, 0.4148, 0.1944, 0.4148, 0.1689, 0.4179, 0.1689, 0.4179, 0.1944, 0.4141, 0.4367, 0.4141, 0.4112, 0.4172, 0.4112, 0.4172, 0.4367, 0.3897, 0.448, 0.3897, 0.4407, 0.3928, 0.4407, 0.3928, 0.448, 0.4141, 0.4112, 0.4141, 0.3857, 0.4172, 0.3857, 0.4172, 0.4112, 0.7464, 0.3857, 0.7533, 0.3857, 0.7533, 0.4112, 0.7464, 0.4112, 0.7793, 0.4112, 0.7724, 0.4112, 0.7724, 0.3857, 0.7793, 0.3857, 0.7672, 0.4112, 0.7603, 0.4112, 0.7603, 0.3857, 0.7672, 0.3857, 0.7533, 0.3857, 0.7603, 0.3857, 0.7603, 0.4112, 0.7533, 0.4112, 0.3536, 0.4112, 0.3536, 0.4367, 0.3493, 0.4367, 0.3493, 0.4112, 0.3897, 0.4407, 0.3897, 0.4334, 0.394, 0.4334, 0.394, 0.4407, 0.334, 0.3857, 0.334, 0.4112, 0.3297, 0.4112, 0.3297, 0.3857, 0.2795, 0.4354, 0.2795, 0.4428, 0.2752, 0.4428, 0.2752, 0.4354, 0.4148, 0.1944, 0.4148, 0.2199, 0.4105, 0.2199, 0.4105, 0.1944, 0.3305, 0.4367, 0.3305, 0.4112, 0.3348, 0.4112, 0.3348, 0.4367, 0.4148, 0.2199, 0.4148, 0.2454, 0.4105, 0.2454, 0.4105, 0.2199, 0.394, 0.4407, 0.394, 0.4334, 0.3983, 0.4334, 0.3983, 0.4407, 0.3891, 0.212, 0.3745, 0.1855, 0.4016, 0.1689, 0.4043, 0.1739, 0.4017, 0.1813, 0.404, 0.1856, 0.3987, 0.1946, 0.4011, 0.1989, 0.3974, 0.2069, 0.3993, 0.2144, 0.3946, 0.222, 0.05, 0.2493, 0.06655, 0.1746, 0.07376, 0.1746, 0.09031, 0.1779, 0.07362, 0.1903, 0.06669, 0.1903, 0.06669, 0.2158, 0.07362, 0.2158, 0.07687, 0.2192, 0.09356, 0.2158, 0.1005, 0.2158, 0.1005, 0.1903, 0.1172, 0.1868, 0.1204, 0.1903, 0.1204, 0.2158, 0.1274, 0.2158, 0.1274, 0.1903, 0.144, 0.1868, 0.1473, 0.1903, 0.1473, 0.2158, 0.1542, 0.2158, 0.1575, 0.2192, 0.3725, 0.4237, 0.3725, 0.4413, 0.3683, 0.4413, 0.3683, 0.4237, 0.2466, 0.4347, 0.2466, 0.4164, 0.2513, 0.4168, 0.2513, 0.4343, 0.1327, 0.4334, 0.1597, 0.45, 0.1597, 0.45, 0.1327, 0.4334, 0.1625, 0.4191, 0.1937, 0.4191, 0.1937, 0.4191, 0.1625, 0.4191, 0.265, 0.1779, 0.2681, 0.1746, 0.2753, 0.1746, 0.2753, 0.1556, 0.2681, 0.1556, 0.265, 0.1523, 0.265, 0.1011, 0.2681, 0.1044, 0.2681, 0.1234, 0.2753, 0.1234, 0.2753, 0.1044, 0.2784, 0.07557, 0.2753, 0.07228, 0.2753, 0.05329, 0.2681, 0.05329, 0.265, 0.05, 0.2918, 0.05, 0.2918, 0.2493, 0.2448, 0.2493, 0.2458, 0.2189, 0.2682, 0.2158, 0.2752, 0.2158, 0.2752, 0.1903, 0.2682, 0.1903, 0.2561, 0.4164, 0.2561, 0.434, 0.2513, 0.4337, 0.2513, 0.4168, 0.3812, 0.4237, 0.3812, 0.44, 0.3768, 0.44, 0.3768, 0.4237, 0.2635, 0.3957, 0.2635, 0.3907, 0.2677, 0.3907, 0.2677, 0.3857, 0.2718, 0.3857, 0.2718, 0.4164, 0.2466, 0.4164, 0.2466, 0.4106, 0.2503, 0.4106, 0.2503, 0.4057, 0.2548, 0.4057, 0.2548, 0.4007, 0.2592, 0.4007, 0.2592, 0.3957, 0.2662, 0.4164, 0.2662, 0.4334, 0.2615, 0.433, 0.2615, 0.4168, 0.3768, 0.4237, 0.3768, 0.4406, 0.3725, 0.4406, 0.3725, 0.4237, 0.2709, 0.4164, 0.2709, 0.4327, 0.2662, 0.4324, 0.2662, 0.4168, 0.3078, 0.4295, 0.3078, 0.4444, 0.3041, 0.4444, 0.3041, 0.4295, 0.3636, 0.4393, 0.3636, 0.4237, 0.3683, 0.424, 0.3683, 0.439, 0.3897, 0.4237, 0.3897, 0.4393, 0.3852, 0.4393, 0.3852, 0.4237, 0.2615, 0.4164, 0.2615, 0.4314, 0.2561, 0.431, 0.2561, 0.4168, 0.2969, 0.3857, 0.2718, 0.3857, 0.2718, 0.3857, 0.2969, 0.3857, 0.06655, 0.05329, 0.06655, 0.07228, 0.06344, 0.07557, 0.06344, 0.05, 0.07687, 0.05, 0.07376, 0.05329, 0.2084, 0.3976, 0.1995, 0.3927, 0.1995, 0.3878, 0.1937, 0.3829, 0.1937, 0.3771, 0.225, 0.3771, 0.225, 0.4191, 0.2172, 0.415, 0.2154, 0.4075, 0.2084, 0.4026, 0.2752, 0.4354, 0.2752, 0.4428, 0.2709, 0.4428, 0.2709, 0.4354, 0.2918, 0.2492, 0.3745, 0.2492, 0.3745, 0.2492, 0.2918, 0.2492, 0.2094, 0.4458, 0.2094, 0.4381, 0.2133, 0.4381, 0.2133, 0.4458, 0.1703, 0.4381, 0.1703, 0.4458, 0.1664, 0.4458, 0.1664, 0.4381, 0.4265, 0.4162, 0.4265, 0.4238, 0.4234, 0.4238, 0.4234, 0.4162, 0.4265, 0.401, 0.4265, 0.4086, 0.4234, 0.4086, 0.4234, 0.401, 0.3852, 0.4469, 0.3852, 0.4393, 0.3884, 0.4393, 0.3884, 0.4469, 0.09342, 0.05329, 0.09342, 0.07228, 0.09031, 0.1011, 0.09342, 0.1044, 0.09342, 0.1234, 0.1006, 0.1234, 0.1006, 0.1044, 0.1037, 0.07557, 0.1172, 0.1267, 0.1203, 0.1234, 0.1275, 0.1234, 0.1306, 0.1267, 0.1306, 0.07557, 0.144, 0.07557, 0.144, 0.1267, 0.1472, 0.1234, 0.1544, 0.1234, 0.1544, 0.1044, 0.1575, 0.1011, 0.1709, 0.2493, 0.1575, 0.1523, 0.1544, 0.1556, 0.1472, 0.1556, 0.1306, 0.1523, 0.1275, 0.1556, 0.1203, 0.1556, 0.1203, 0.1746, 0.09031, 0.1779, 0.09342, 0.1746, 0.1006, 0.1746, 0.1006, 0.1556, 0.09342, 0.1556, 0.07376, 0.1234, 0.07376, 0.1044, 0.06655, 0.1044, 0.06655, 0.1234, 0.05, 0.2493, 0.05, 0.05, 0.06344, 0.05, 0.06344, 0.07557, 0.06655, 0.07228, 0.07376, 0.07228, 0.07376, 0.05329, 0.07687, 0.05, 0.09031, 0.05, 0.3891, 0.212, 0.3946, 0.222, 0.4043, 0.2399, 0.3963, 0.2418, 0.3893, 0.2291, 0.3823, 0.2164, 0.182, 0.4381, 0.182, 0.4458, 0.1781, 0.4458, 0.1781, 0.4381, 0.2466, 0.442, 0.2466, 0.4347, 0.2509, 0.4347, 0.2509, 0.442, 0.2179, 0.2493, 0.1709, 0.2493, 0.1978, 0.2192, 0.1945, 0.2158, 0.1945, 0.1903, 0.1978, 0.1868, 0.217, 0.2072, 0.2055, 0.4381, 0.2055, 0.4458, 0.2016, 0.4458, 0.2016, 0.4381, 0.1703, 0.4458, 0.1703, 0.4381, 0.1742, 0.4381, 0.1742, 0.4458, 0.3182, 0.4386, 0.3182, 0.4462, 0.3151, 0.4462, 0.3151, 0.4386, 0.312, 0.4462, 0.312, 0.4386, 0.3151, 0.4386, 0.3151, 0.4462, 0.8444, 0.3857, 0.8444, 0.4047, 0.8372, 0.4047, 0.8372, 0.3857, 0.8372, 0.4237, 0.8372, 0.4047, 0.8444, 0.4047, 0.8444, 0.4237, 0.7796, 0.4302, 0.7796, 0.4112, 0.7868, 0.4112, 0.7868, 0.4302, 0.1275, 0.05329, 0.1203, 0.05329, 0.1172, 0.05, 0.1306, 0.05, 0.1898, 0.4381, 0.1898, 0.4458, 0.1859, 0.4458, 0.1859, 0.4381, 0.2195, 0.4381, 0.2195, 0.4458, 0.2164, 0.4458, 0.2164, 0.4381, 0.3975, 0.2418, 0.3975, 0.2487, 0.392, 0.249, 0.392, 0.2419, 0.3408, 0.4305, 0.3466, 0.4302, 0.3466, 0.4377, 0.3408, 0.438, 0.3805, 0.2418, 0.3805, 0.2486, 0.3745, 0.2489, 0.3745, 0.242, 0.3264, 0.4379, 0.3206, 0.4378, 0.3204, 0.4302, 0.3264, 0.4303, 0.2886, 0.4419, 0.2885, 0.4356, 0.2932, 0.4354, 0.2932, 0.4419, 0.396, 0.4334, 0.3899, 0.4333, 0.3897, 0.4237, 0.396, 0.4238, 0.2608, 0.4314, 0.2608, 0.438, 0.2561, 0.4382, 0.2561, 0.4314, 0.4022, 0.242, 0.4022, 0.2486, 0.3975, 0.2486, 0.3975, 0.2418, 0.3961, 0.4238, 0.4022, 0.4237, 0.4022, 0.4332, 0.396, 0.4334, 0.2838, 0.4417, 0.2839, 0.4354, 0.2885, 0.4354, 0.2885, 0.4419, 0.3351, 0.4303, 0.3408, 0.4302, 0.3408, 0.4378, 0.3349, 0.4379, 0.3865, 0.2421, 0.3865, 0.2489, 0.3805, 0.2487, 0.3805, 0.2418, 0.392, 0.2421, 0.392, 0.249, 0.3866, 0.2489, 0.3865, 0.2418, 0.2673, 0.4412, 0.2615, 0.4409, 0.2615, 0.4334, 0.2673, 0.4337, 0.2466, 0.4164, 0.2718, 0.4164, 0.2718, 0.4164, 0.2466, 0.4164, 0.2448, 0.2493, 0.2918, 0.2493, 0.2918, 0.2493, 0.2448, 0.2493, 0.392, 0.2419, 0.392, 0.249, 0.392, 0.249, 0.392, 0.2419, 0.1327, 0.2493, 0.05, 0.2493, 0.05, 0.2493, 0.1327, 0.2493, 0.3204, 0.4386, 0.3147, 0.4386, 0.3147, 0.4302, 0.3204, 0.4302, 0.3147, 0.4386, 0.3089, 0.4386, 0.3089, 0.4302, 0.3147, 0.4302, 0.2843, 0.4015, 0.2799, 0.4015, 0.2799, 0.3965, 0.2754, 0.3965, 0.2754, 0.3915, 0.2718, 0.3915, 0.2718, 0.3857, 0.2969, 0.3857, 0.2969, 0.4164, 0.2928, 0.4164, 0.2928, 0.4115, 0.2886, 0.4115, 0.2886, 0.4065, 0.2843, 0.4065])
me_cube.materials.append(mat_material)
me_cube.use_remesh_preserve_volume = False
me_cube.use_remesh_preserve_attributes = False
me_cube.use_mirror_vertex_groups = False
me_cube.update()

# ---- objects
ob_cube = bpy.data.objects.new('Cube', me_cube)
ob_lamp = bpy.data.objects.new('Lamp', light_lamp)
ob_camera = bpy.data.objects.new('Camera', cam_camera)

# ---- transforms, parenting, visibility, modifiers, constraints
ob_cube.location = (0.0, 0.0, 9.42)
ob_cube.scale = (0.1725, 0.1725, 0.1725)
ob_cube.lock_rotations_4d = False
ob_cube.empty_display_type = 'ARROWS'
ob_cube.lineart.crease_threshold = 0.0
ob_lamp.location = (4.076, 1.005, 5.904)
ob_lamp.rotation_euler = (0.6503, 0.05522, 1.866)
ob_lamp.lock_rotations_4d = False
ob_lamp.empty_display_type = 'ARROWS'
ob_lamp.color = (0.0, 0.0, 0.0, 0.0)
ob_lamp.lineart.crease_threshold = 0.0
ob_camera.location = (7.481, -6.508, 5.344)
ob_camera.rotation_euler = (1.109, 0.0, 0.8149)
ob_camera.lock_rotations_4d = False
ob_camera.empty_display_type = 'ARROWS'
ob_camera.color = (0.0, 0.0, 0.0, 0.0)
ob_camera.display_type = 'WIRE'
ob_camera.lineart.crease_threshold = 0.0

# ---- collection membership
col_collection_1.objects.link(ob_cube)
col_collection_1.objects.link(ob_lamp)
col_collection_1.objects.link(ob_camera)

# ---- scene / render settings (as saved in the file)
scene.camera = ob_camera
scene.frame_start = 1; scene.frame_end = 250; scene.frame_set(1)
scene.render.engine = 'BLENDER_EEVEE_NEXT'
scene.render.resolution_percentage = 50
scene.render.dither_intensity = 0.0
scene.cycles.use_denoising = False
scene.cycles.samples = 128
scene.cycles.sampling_pattern = 'TABULATED_SOBOL'
scene.cycles.light_sampling_threshold = 0.0
scene.cycles.use_adaptive_sampling = False
scene.cycles.use_light_tree = False
scene.cycles.blur_glossy = 0.0
scene.cycles.sample_clamp_indirect = 0.0
scene.view_settings.view_transform = 'Standard'
bpy.context.view_layer.update()
